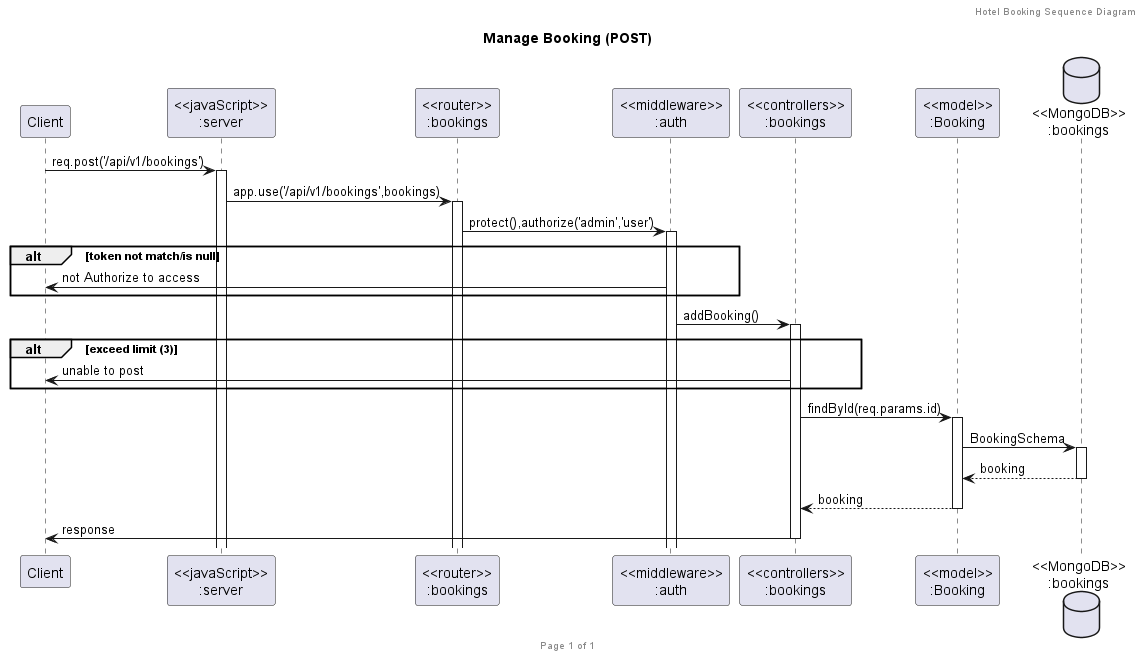

The diagram above was rendered by PlantUML. Its source (embedded in the PNG):
@startuml Manage Booking (POST)

header Hotel Booking Sequence Diagram
footer Page %page% of %lastpage%
title "Manage Booking (POST)"

participant "Client" as client
participant "<<javaScript>>\n:server" as server
participant "<<router>>\n:bookings" as routerBookings
participant "<<middleware>>\n:auth" as middleware
participant "<<controllers>>\n:bookings" as controllersBookings
participant "<<model>>\n:Booking" as modelBooking
database "<<MongoDB>>\n:bookings" as BookingsDatabase

client->server ++:req.post('/api/v1/bookings')
server->routerBookings ++:app.use('/api/v1/bookings',bookings)



routerBookings -> middleware ++: protect(),authorize('admin','user')
alt token not match/is null
    client <- middleware : not Authorize to access
end
middleware -> controllersBookings ++: addBooking()

alt exceed limit (3)
    client <- controllersBookings :unable to post
end

controllersBookings->modelBooking ++:findById(req.params.id)
modelBooking ->BookingsDatabase ++: BookingSchema
BookingsDatabase --> modelBooking --: booking
controllersBookings <-- modelBooking --:booking
controllersBookings->client --:response


@enduml